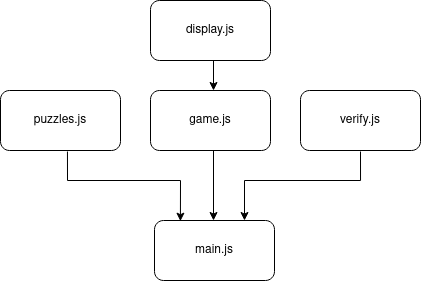

The diagram above was exported from draw.io. Its source (the exported page's mxGraphModel, read from the mxfile embedded in the PNG):
<mxGraphModel dx="409" dy="540" grid="0" gridSize="10" guides="1" tooltips="1" connect="1" arrows="1" fold="1" page="0" pageScale="1" pageWidth="827" pageHeight="1169" math="0" shadow="0">
  <root>
    <mxCell id="0" />
    <mxCell id="1" parent="0" />
    <mxCell id="p-9PzwcZL9rPSX5v4ZRb-2" value="puzzles.js" style="rounded=1;whiteSpace=wrap;html=1;" vertex="1" parent="1">
      <mxGeometry x="200" y="110" width="120" height="60" as="geometry" />
    </mxCell>
    <mxCell id="p-9PzwcZL9rPSX5v4ZRb-3" value="game.js" style="rounded=1;whiteSpace=wrap;html=1;" vertex="1" parent="1">
      <mxGeometry x="350" y="110" width="120" height="60" as="geometry" />
    </mxCell>
    <mxCell id="p-9PzwcZL9rPSX5v4ZRb-4" value="verify.js" style="rounded=1;whiteSpace=wrap;html=1;" vertex="1" parent="1">
      <mxGeometry x="500" y="110" width="120" height="60" as="geometry" />
    </mxCell>
    <mxCell id="p-9PzwcZL9rPSX5v4ZRb-5" value="main.js" style="rounded=1;whiteSpace=wrap;html=1;" vertex="1" parent="1">
      <mxGeometry x="354" y="240" width="120" height="60" as="geometry" />
    </mxCell>
    <mxCell id="p-9PzwcZL9rPSX5v4ZRb-6" value="display.js" style="rounded=1;whiteSpace=wrap;html=1;" vertex="1" parent="1">
      <mxGeometry x="350" y="20" width="120" height="60" as="geometry" />
    </mxCell>
    <mxCell id="p-9PzwcZL9rPSX5v4ZRb-7" value="" style="endArrow=classic;html=1;rounded=0;exitX=0.558;exitY=1.017;exitDx=0;exitDy=0;exitPerimeter=0;entryX=0.216;entryY=0.011;entryDx=0;entryDy=0;entryPerimeter=0;" edge="1" parent="1" source="p-9PzwcZL9rPSX5v4ZRb-2" target="p-9PzwcZL9rPSX5v4ZRb-5">
      <mxGeometry width="50" height="50" relative="1" as="geometry">
        <mxPoint x="290" y="430" as="sourcePoint" />
        <mxPoint x="350" y="250" as="targetPoint" />
        <Array as="points">
          <mxPoint x="267" y="200" />
          <mxPoint x="380" y="200" />
        </Array>
      </mxGeometry>
    </mxCell>
    <mxCell id="p-9PzwcZL9rPSX5v4ZRb-8" value="" style="endArrow=classic;html=1;rounded=0;entryX=0.5;entryY=0;entryDx=0;entryDy=0;" edge="1" parent="1">
      <mxGeometry width="50" height="50" relative="1" as="geometry">
        <mxPoint x="413" y="170" as="sourcePoint" />
        <mxPoint x="413" y="240" as="targetPoint" />
      </mxGeometry>
    </mxCell>
    <mxCell id="p-9PzwcZL9rPSX5v4ZRb-9" value="" style="endArrow=classic;html=1;rounded=0;" edge="1" parent="1">
      <mxGeometry width="50" height="50" relative="1" as="geometry">
        <mxPoint x="413" y="80" as="sourcePoint" />
        <mxPoint x="413" y="110" as="targetPoint" />
      </mxGeometry>
    </mxCell>
    <mxCell id="p-9PzwcZL9rPSX5v4ZRb-10" value="" style="endArrow=classic;html=1;rounded=0;exitX=0.558;exitY=1.017;exitDx=0;exitDy=0;exitPerimeter=0;entryX=0.75;entryY=0;entryDx=0;entryDy=0;" edge="1" parent="1" target="p-9PzwcZL9rPSX5v4ZRb-5">
      <mxGeometry width="50" height="50" relative="1" as="geometry">
        <mxPoint x="560" y="171.01999999999998" as="sourcePoint" />
        <mxPoint x="683.04" y="240" as="targetPoint" />
        <Array as="points">
          <mxPoint x="560.04" y="200" />
          <mxPoint x="444" y="200" />
        </Array>
      </mxGeometry>
    </mxCell>
  </root>
</mxGraphModel>